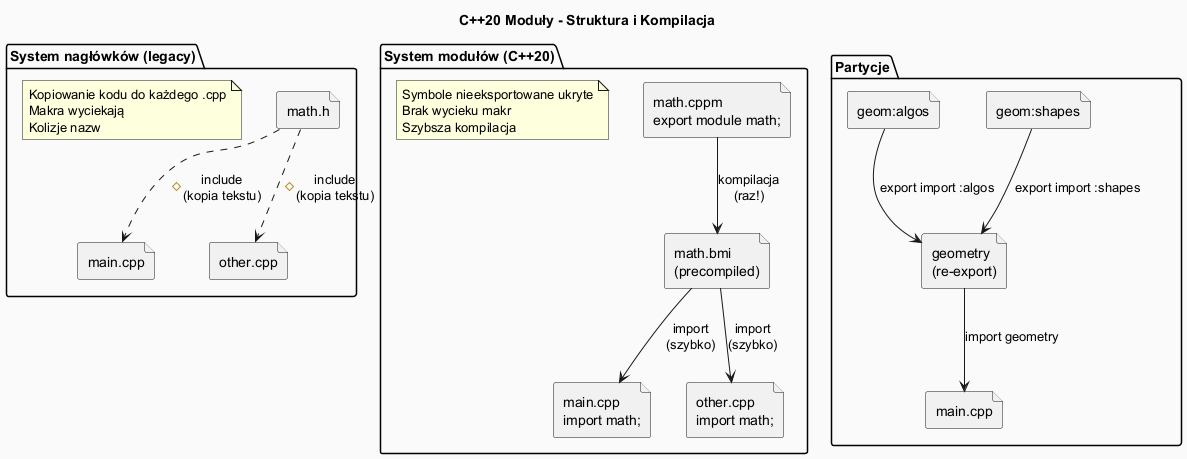

The diagram above was rendered by PlantUML. Its source (embedded in the PNG):
@startuml modules_diagram

skinparam backgroundColor #FAFAFA
skinparam shadowing false

title C++20 Moduły - Struktura i Kompilacja

package "System nagłówków (legacy)" as HDR {
    file "math.h" as MH
    file "main.cpp" as MC1
    file "other.cpp" as OC
    note "Kopiowanie kodu do każdego .cpp\nMakra wyciekają\nKolizje nazw" as HN
}

MH ..> MC1 : "#include\n(kopia tekstu)"
MH ..> OC  : "#include\n(kopia tekstu)"

package "System modułów (C++20)" as MOD {
    file "math.cppm\nexport module math;" as CPPM
    file "math.bmi\n(precompiled)" as BMI
    file "main.cpp\nimport math;" as MC2
    file "other.cpp\nimport math;" as OC2

    CPPM --> BMI : "kompilacja\n(raz!)"
    BMI --> MC2  : "import\n(szybko)"
    BMI --> OC2  : "import\n(szybko)"

    note "Symbole nieeksportowane ukryte\nBrak wycieku makr\nSzybsza kompilacja" as MN
}

package "Partycje" as PART {
    file "geom:shapes" as S
    file "geom:algos" as A
    file "geometry\n(re-export)" as G
    file "main.cpp" as PM

    S --> G : "export import :shapes"
    A --> G : "export import :algos"
    G --> PM : "import geometry"
}

@enduml